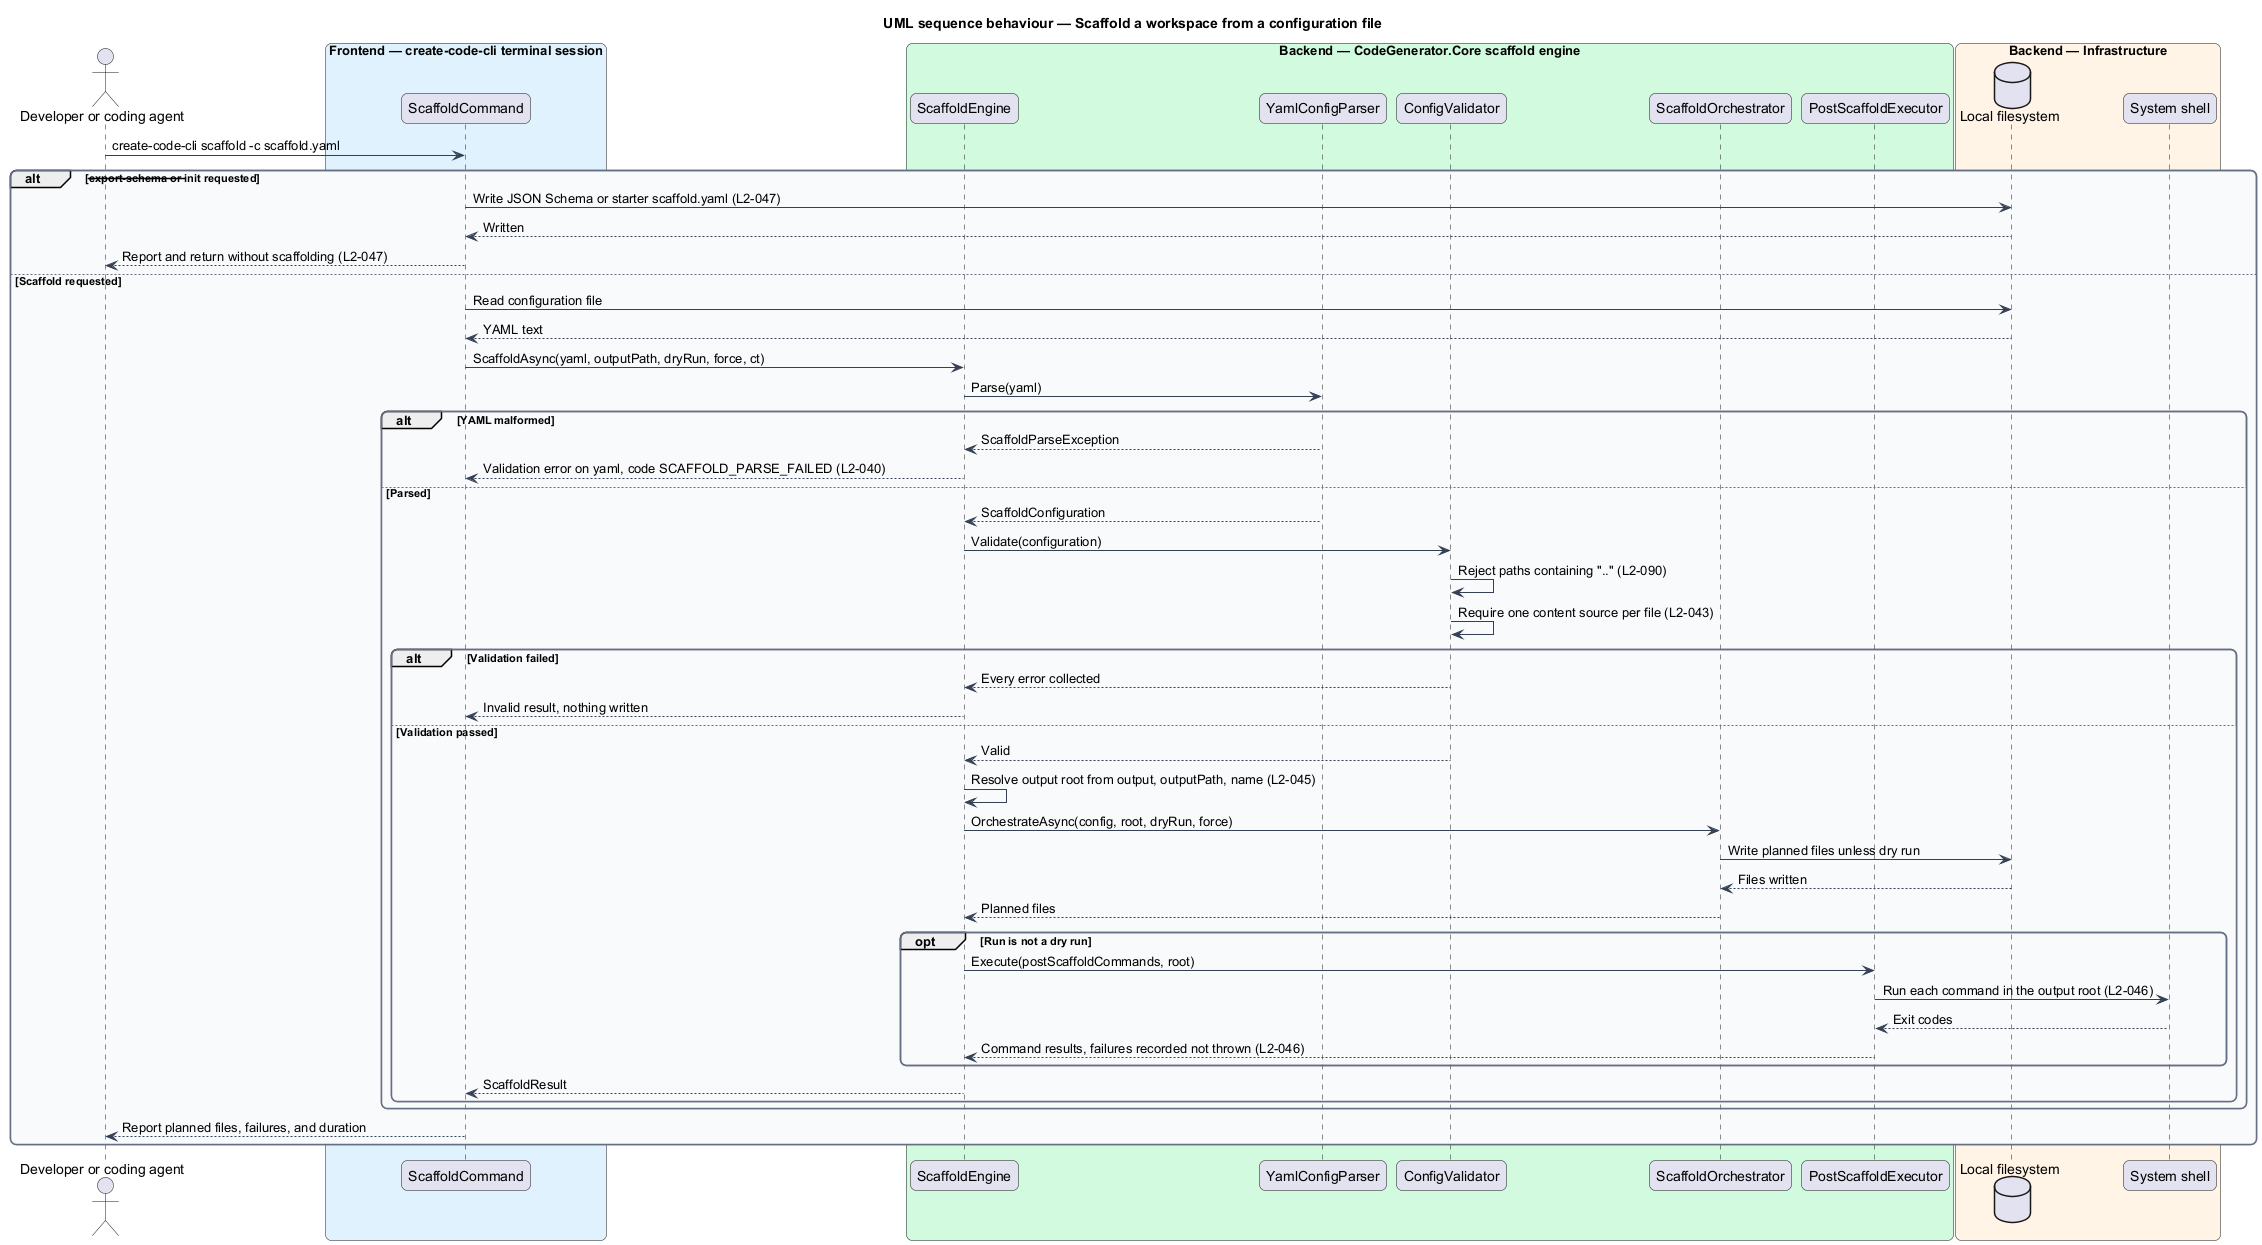

The diagram above was rendered by PlantUML. Its source (embedded in the PNG):
@startuml
title UML sequence behaviour — Scaffold a workspace from a configuration file
skinparam backgroundColor #FFFFFF
skinparam shadowing false
skinparam roundcorner 12
skinparam defaultFontName Arial
skinparam ArrowColor #344054
skinparam rectangle {
  BorderColor #344054
  FontColor #101828
}
skinparam package {
  BorderColor #667085
  FontColor #101828
  BackgroundColor #F9FAFB
}
actor "Developer or coding agent" as actor
box "Frontend — create-code-cli terminal session" #E0F2FE
  participant "ScaffoldCommand" as cmd
end box
box "Backend — CodeGenerator.Core scaffold engine" #D1FADF
  participant "ScaffoldEngine" as engine
  participant "YamlConfigParser" as parser
  participant "ConfigValidator" as validator
  participant "ScaffoldOrchestrator" as orch
  participant "PostScaffoldExecutor" as post
end box
box "Backend — Infrastructure" #FFF4E5
  database "Local filesystem" as fs
  participant "System shell" as shell
end box

actor -> cmd : create-code-cli scaffold -c scaffold.yaml
alt --export-schema or --init requested
  cmd -> fs : Write JSON Schema or starter scaffold.yaml (L2-047)
  fs --> cmd : Written
  cmd --> actor : Report and return without scaffolding (L2-047)
else Scaffold requested
  cmd -> fs : Read configuration file
  fs --> cmd : YAML text
  cmd -> engine : ScaffoldAsync(yaml, outputPath, dryRun, force, ct)
  engine -> parser : Parse(yaml)
  alt YAML malformed
    parser --> engine : ScaffoldParseException
    engine --> cmd : Validation error on yaml, code SCAFFOLD_PARSE_FAILED (L2-040)
  else Parsed
    parser --> engine : ScaffoldConfiguration
    engine -> validator : Validate(configuration)
    validator -> validator : Reject paths containing ".." (L2-090)
    validator -> validator : Require one content source per file (L2-043)
    alt Validation failed
      validator --> engine : Every error collected
      engine --> cmd : Invalid result, nothing written
    else Validation passed
      validator --> engine : Valid
      engine -> engine : Resolve output root from output, outputPath, name (L2-045)
      engine -> orch : OrchestrateAsync(config, root, dryRun, force)
      orch -> fs : Write planned files unless dry run
      fs --> orch : Files written
      orch --> engine : Planned files
      opt Run is not a dry run
        engine -> post : Execute(postScaffoldCommands, root)
        post -> shell : Run each command in the output root (L2-046)
        shell --> post : Exit codes
        post --> engine : Command results, failures recorded not thrown (L2-046)
      end
      engine --> cmd : ScaffoldResult
    end
  end
  cmd --> actor : Report planned files, failures, and duration
end
@enduml